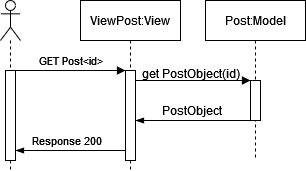

The diagram above was exported from draw.io. Its source (the exported page's mxGraphModel, read from the mxfile embedded in the PNG):
<mxGraphModel dx="366" dy="426" grid="1" gridSize="10" guides="1" tooltips="1" connect="1" arrows="1" fold="1" page="1" pageScale="1" pageWidth="850" pageHeight="1100" math="0" shadow="0">
  <root>
    <mxCell id="0" />
    <mxCell id="1" parent="0" />
    <mxCell id="aM9ryv3xv72pqoxQDRHE-1" value="ViewPost:View" style="shape=umlLifeline;perimeter=lifelinePerimeter;whiteSpace=wrap;html=1;container=0;dropTarget=0;collapsible=0;recursiveResize=0;outlineConnect=0;portConstraint=eastwest;newEdgeStyle={&quot;edgeStyle&quot;:&quot;elbowEdgeStyle&quot;,&quot;elbow&quot;:&quot;vertical&quot;,&quot;curved&quot;:0,&quot;rounded&quot;:0};" parent="1" vertex="1">
      <mxGeometry x="150" y="40" width="100" height="170" as="geometry" />
    </mxCell>
    <mxCell id="aM9ryv3xv72pqoxQDRHE-2" value="" style="html=1;points=[];perimeter=orthogonalPerimeter;outlineConnect=0;targetShapes=umlLifeline;portConstraint=eastwest;newEdgeStyle={&quot;edgeStyle&quot;:&quot;elbowEdgeStyle&quot;,&quot;elbow&quot;:&quot;vertical&quot;,&quot;curved&quot;:0,&quot;rounded&quot;:0};" parent="aM9ryv3xv72pqoxQDRHE-1" vertex="1">
      <mxGeometry x="45" y="70" width="10" height="90" as="geometry" />
    </mxCell>
    <mxCell id="aM9ryv3xv72pqoxQDRHE-5" value="Post:Model" style="shape=umlLifeline;perimeter=lifelinePerimeter;whiteSpace=wrap;html=1;container=0;dropTarget=0;collapsible=0;recursiveResize=0;outlineConnect=0;portConstraint=eastwest;newEdgeStyle={&quot;edgeStyle&quot;:&quot;elbowEdgeStyle&quot;,&quot;elbow&quot;:&quot;vertical&quot;,&quot;curved&quot;:0,&quot;rounded&quot;:0};" parent="1" vertex="1">
      <mxGeometry x="275" y="40" width="100" height="160" as="geometry" />
    </mxCell>
    <mxCell id="aM9ryv3xv72pqoxQDRHE-6" value="" style="html=1;points=[];perimeter=orthogonalPerimeter;outlineConnect=0;targetShapes=umlLifeline;portConstraint=eastwest;newEdgeStyle={&quot;edgeStyle&quot;:&quot;elbowEdgeStyle&quot;,&quot;elbow&quot;:&quot;vertical&quot;,&quot;curved&quot;:0,&quot;rounded&quot;:0};" parent="aM9ryv3xv72pqoxQDRHE-5" vertex="1">
      <mxGeometry x="45" y="80" width="10" height="40" as="geometry" />
    </mxCell>
    <mxCell id="aM9ryv3xv72pqoxQDRHE-7" value="" style="html=1;verticalAlign=bottom;endArrow=block;edgeStyle=elbowEdgeStyle;elbow=vertical;curved=0;rounded=0;" parent="1" source="aM9ryv3xv72pqoxQDRHE-2" target="aM9ryv3xv72pqoxQDRHE-6" edge="1">
      <mxGeometry relative="1" as="geometry">
        <mxPoint x="260" y="130" as="sourcePoint" />
        <Array as="points">
          <mxPoint x="245" y="120" />
        </Array>
      </mxGeometry>
    </mxCell>
    <mxCell id="sjjZnS2AJuf1BoxrDnkQ-5" value="" style="shape=umlLifeline;perimeter=lifelinePerimeter;whiteSpace=wrap;html=1;container=1;dropTarget=0;collapsible=0;recursiveResize=0;outlineConnect=0;portConstraint=eastwest;newEdgeStyle={&quot;edgeStyle&quot;:&quot;elbowEdgeStyle&quot;,&quot;elbow&quot;:&quot;vertical&quot;,&quot;curved&quot;:0,&quot;rounded&quot;:0};participant=umlActor;" vertex="1" parent="1">
      <mxGeometry x="70" y="40" width="20" height="170" as="geometry" />
    </mxCell>
    <mxCell id="sjjZnS2AJuf1BoxrDnkQ-6" value="" style="html=1;points=[];perimeter=orthogonalPerimeter;outlineConnect=0;targetShapes=umlLifeline;portConstraint=eastwest;newEdgeStyle={&quot;edgeStyle&quot;:&quot;elbowEdgeStyle&quot;,&quot;elbow&quot;:&quot;vertical&quot;,&quot;curved&quot;:0,&quot;rounded&quot;:0};" vertex="1" parent="sjjZnS2AJuf1BoxrDnkQ-5">
      <mxGeometry x="5" y="70" width="10" height="90" as="geometry" />
    </mxCell>
    <mxCell id="sjjZnS2AJuf1BoxrDnkQ-8" value="GET Post&amp;lt;id&amp;gt;" style="html=1;verticalAlign=bottom;endArrow=block;edgeStyle=elbowEdgeStyle;elbow=vertical;curved=0;rounded=0;" edge="1" parent="1" source="sjjZnS2AJuf1BoxrDnkQ-6" target="aM9ryv3xv72pqoxQDRHE-2">
      <mxGeometry relative="1" as="geometry">
        <mxPoint x="255" y="130" as="sourcePoint" />
        <Array as="points">
          <mxPoint x="180" y="110" />
          <mxPoint x="160" y="130" />
        </Array>
        <mxPoint x="200" y="130" as="targetPoint" />
        <mxPoint as="offset" />
      </mxGeometry>
    </mxCell>
    <mxCell id="sjjZnS2AJuf1BoxrDnkQ-14" value="get PostObject(id)" style="text;html=1;align=center;verticalAlign=middle;resizable=0;points=[];autosize=1;strokeColor=none;fillColor=none;" vertex="1" parent="1">
      <mxGeometry x="200" y="98" width="120" height="30" as="geometry" />
    </mxCell>
    <mxCell id="sjjZnS2AJuf1BoxrDnkQ-15" value="" style="edgeStyle=elbowEdgeStyle;fontSize=12;html=1;endArrow=blockThin;endFill=1;rounded=0;" edge="1" parent="1" source="aM9ryv3xv72pqoxQDRHE-2" target="sjjZnS2AJuf1BoxrDnkQ-6">
      <mxGeometry width="160" relative="1" as="geometry">
        <mxPoint x="120" y="180" as="sourcePoint" />
        <mxPoint x="280" y="180" as="targetPoint" />
        <Array as="points">
          <mxPoint x="150" y="190" />
        </Array>
      </mxGeometry>
    </mxCell>
    <mxCell id="sjjZnS2AJuf1BoxrDnkQ-16" value="Response 200" style="edgeLabel;html=1;align=center;verticalAlign=middle;resizable=0;points=[];" vertex="1" connectable="0" parent="sjjZnS2AJuf1BoxrDnkQ-15">
      <mxGeometry x="0.0675" y="-1" relative="1" as="geometry">
        <mxPoint y="-9" as="offset" />
      </mxGeometry>
    </mxCell>
    <mxCell id="sjjZnS2AJuf1BoxrDnkQ-10" value="" style="edgeStyle=elbowEdgeStyle;fontSize=12;html=1;endArrow=blockThin;endFill=1;rounded=0;" edge="1" parent="1" source="aM9ryv3xv72pqoxQDRHE-6" target="aM9ryv3xv72pqoxQDRHE-2">
      <mxGeometry width="160" relative="1" as="geometry">
        <mxPoint x="130.57142857142858" y="170" as="sourcePoint" />
        <mxPoint x="380" y="200" as="targetPoint" />
        <Array as="points">
          <mxPoint x="310" y="160" />
        </Array>
      </mxGeometry>
    </mxCell>
    <mxCell id="sjjZnS2AJuf1BoxrDnkQ-17" value="&lt;font style=&quot;font-size: 12px;&quot;&gt;PostObject&lt;/font&gt;" style="edgeLabel;html=1;align=center;verticalAlign=middle;resizable=0;points=[];" vertex="1" connectable="0" parent="sjjZnS2AJuf1BoxrDnkQ-10">
      <mxGeometry x="-0.0609" relative="1" as="geometry">
        <mxPoint x="-6" y="-10" as="offset" />
      </mxGeometry>
    </mxCell>
  </root>
</mxGraphModel>